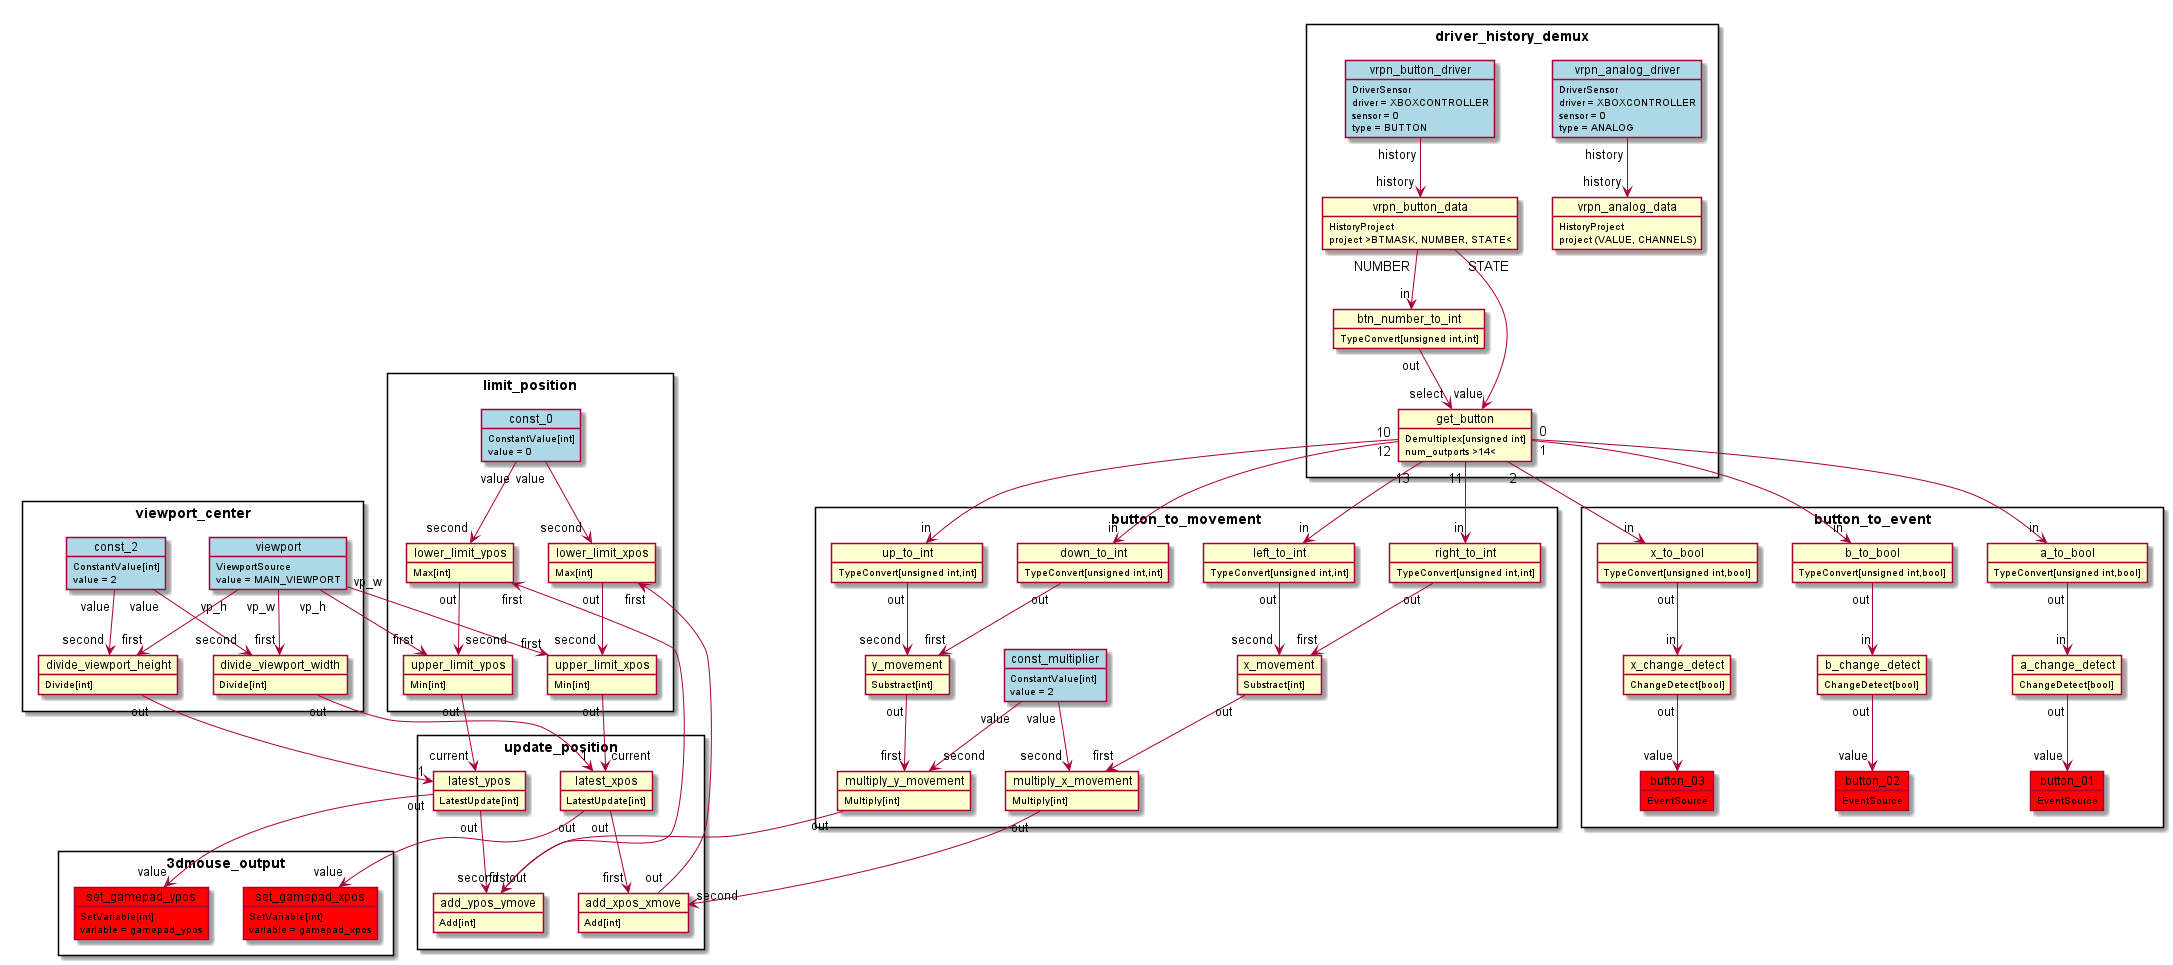

The diagram above was rendered by PlantUML. Its source (embedded in the PNG):
@startuml
skinparam packageStyle rectangle
package driver_history_demux{
object vrpn_analog_driver #lightblue
vrpn_analog_driver : DriverSensor
vrpn_analog_driver : driver = XBOXCONTROLLER
vrpn_analog_driver : sensor = 0
vrpn_analog_driver : type = ANALOG

object vrpn_analog_data
vrpn_analog_data : HistoryProject
vrpn_analog_data : project (VALUE, CHANNELS)

object vrpn_button_driver #lightblue
vrpn_button_driver : DriverSensor
vrpn_button_driver : driver = XBOXCONTROLLER
vrpn_button_driver : sensor = 0
vrpn_button_driver : type = BUTTON

object vrpn_button_data
vrpn_button_data : HistoryProject
vrpn_button_data : project >BTMASK, NUMBER, STATE<

object btn_number_to_int
btn_number_to_int : TypeConvert[unsigned int,int]

object get_button
get_button : Demultiplex[unsigned int]
get_button : num_outports >14<
}

package button_to_movement{
object up_to_int
up_to_int : TypeConvert[unsigned int,int]

object right_to_int
right_to_int : TypeConvert[unsigned int,int]

object down_to_int
down_to_int : TypeConvert[unsigned int,int]

object left_to_int
left_to_int : TypeConvert[unsigned int,int]

object x_movement
x_movement : Substract[int]

object y_movement
y_movement : Substract[int]

object const_multiplier #lightblue
const_multiplier : ConstantValue[int]
const_multiplier : value = 2

object multiply_x_movement
multiply_x_movement : Multiply[int]

object multiply_y_movement
multiply_y_movement : Multiply[int]
}

package viewport_center{
object viewport #lightblue
viewport : ViewportSource
viewport : value = MAIN_VIEWPORT

object const_2 #lightblue
const_2 : ConstantValue[int]
const_2 : value = 2

object divide_viewport_width
divide_viewport_width : Divide[int]

object divide_viewport_height
divide_viewport_height : Divide[int]
}

package update_position{
object latest_xpos
latest_xpos : LatestUpdate[int]

object latest_ypos
latest_ypos : LatestUpdate[int]

object add_xpos_xmove
add_xpos_xmove : Add[int]

object add_ypos_ymove
add_ypos_ymove : Add[int]
}

package limit_position{
object const_0 #lightblue
const_0 : ConstantValue[int]
const_0 : value = 0

object lower_limit_xpos
lower_limit_xpos : Max[int]

object lower_limit_ypos
lower_limit_ypos : Max[int]

object upper_limit_xpos
upper_limit_xpos : Min[int]

object upper_limit_ypos
upper_limit_ypos : Min[int]
}

package 3dmouse_output{
object set_gamepad_xpos #red
set_gamepad_xpos : SetVariable[int]
set_gamepad_xpos : variable = gamepad_xpos

object set_gamepad_ypos #red
set_gamepad_ypos : SetVariable[int]
set_gamepad_ypos : variable = gamepad_ypos
}

package button_to_event {
object a_to_bool
a_to_bool : TypeConvert[unsigned int,bool]

object b_to_bool
b_to_bool : TypeConvert[unsigned int,bool]

object x_to_bool
x_to_bool : TypeConvert[unsigned int,bool]

object a_change_detect
a_change_detect : ChangeDetect[bool]

object b_change_detect
b_change_detect : ChangeDetect[bool]

object x_change_detect
x_change_detect : ChangeDetect[bool]

object button_01 #red
button_01 : EventSource

object button_02 #red
button_02 : EventSource

object button_03 #red
button_03 : EventSource
}

vrpn_button_driver "history" --> "history" vrpn_button_data
vrpn_button_data "NUMBER" --> "in" btn_number_to_int
btn_number_to_int "out" --> "select" get_button
vrpn_button_data "STATE" --> "value" get_button

vrpn_analog_driver "history" --> "history" vrpn_analog_data

get_button "11" --> "in" right_to_int
get_button "13" --> "in" left_to_int
get_button "12" --> "in" down_to_int
get_button "10" --> "in" up_to_int

right_to_int "out" --> "first" x_movement
left_to_int "out" --> "second" x_movement

down_to_int "out" --> "first" y_movement
up_to_int "out" --> "second" y_movement

x_movement "out" --> "first" multiply_x_movement
const_multiplier "value" --> "second" multiply_x_movement
y_movement "out" --> "first" multiply_y_movement
const_multiplier "value" --> "second" multiply_y_movement

viewport "vp_w" --> "first" divide_viewport_width
const_2 "value" --> "second" divide_viewport_width

viewport "vp_h" --> "first" divide_viewport_height
const_2 "value" --> "second" divide_viewport_height

divide_viewport_width "out" --> "1" latest_xpos
divide_viewport_height "out" --> "1" latest_ypos

latest_xpos "out" --> "first" add_xpos_xmove
multiply_x_movement "out" --> "second" add_xpos_xmove

latest_ypos "out" --> "first" add_ypos_ymove
multiply_y_movement "out" --> "second" add_ypos_ymove

upper_limit_xpos "out" --> "current" latest_xpos
upper_limit_ypos "out" --> "current" latest_ypos

add_xpos_xmove "out" --> "first" lower_limit_xpos
const_0 "value" --> "second" lower_limit_xpos
lower_limit_xpos "out" --> "second" upper_limit_xpos
viewport "vp_w" --> "first" upper_limit_xpos

add_ypos_ymove "out" --> "first" lower_limit_ypos
const_0 "value" --> "second" lower_limit_ypos
lower_limit_ypos "out" --> "second" upper_limit_ypos
viewport "vp_h" --> "first" upper_limit_ypos

latest_xpos "out" --> "value" set_gamepad_xpos
latest_ypos "out" --> "value" set_gamepad_ypos

get_button "0" --> "in" a_to_bool
get_button "1" --> "in" b_to_bool
get_button "2" --> "in" x_to_bool

a_to_bool "out" --> "in" a_change_detect
b_to_bool "out" --> "in" b_change_detect
x_to_bool "out" --> "in" x_change_detect

a_change_detect "out" --> "value" button_01
b_change_detect "out" --> "value" button_02
x_change_detect "out" --> "value" button_03
@enduml